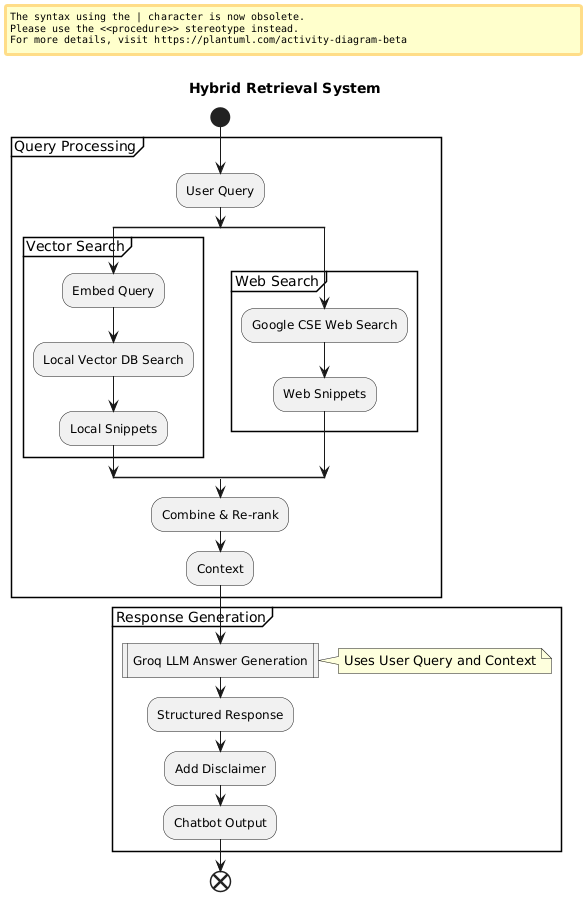

The diagram above was rendered by PlantUML. Its source (embedded in the PNG):
@startuml
title Hybrid Retrieval System

' Using activity diagram notation for the flowchart
start
partition "Query Processing" {
  :User Query;
  split
    partition "Vector Search" {
      :Embed Query;
      :Local Vector DB Search;
      :Local Snippets;
    }
  split again
    partition "Web Search" {
      :Google CSE Web Search;
      :Web Snippets;
    }
  end split
  :Combine & Re-rank;
  :Context;
}

partition "Response Generation" {
  :Groq LLM Answer Generation|
  note right: Uses User Query and Context
  :Structured Response;
  :Add Disclaimer;
  :Chatbot Output;
}
end
@enduml